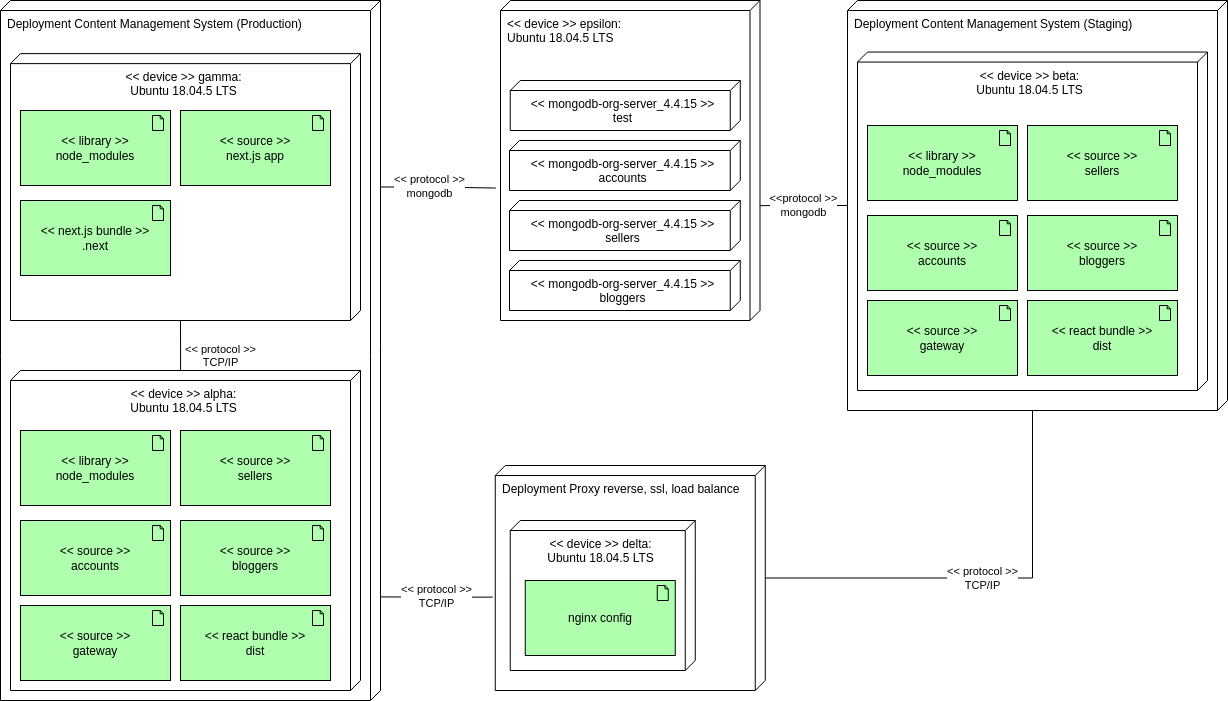

The diagram above was exported from draw.io. Its source (the exported page's mxGraphModel, read from the mxfile embedded in the PNG):
<mxGraphModel dx="2430" dy="1098" grid="1" gridSize="10" guides="1" tooltips="1" connect="1" arrows="1" fold="1" page="1" pageScale="1" pageWidth="827" pageHeight="1169" math="0" shadow="0">
  <root>
    <mxCell id="0" />
    <mxCell id="1" parent="0" />
    <mxCell id="cMuZ7B8qZ7QeVPlUiVj4-32" value="" style="group" parent="1" vertex="1" connectable="0">
      <mxGeometry x="100" y="360" width="259.5" height="320" as="geometry" />
    </mxCell>
    <mxCell id="cMuZ7B8qZ7QeVPlUiVj4-8" value="&amp;lt;&amp;lt; device &amp;gt;&amp;gt; epsilon:&lt;br&gt;Ubuntu 18.04.5 LTS" style="verticalAlign=top;align=left;shape=cube;size=10;direction=south;fontStyle=0;html=1;boundedLbl=1;spacingLeft=5;" parent="cMuZ7B8qZ7QeVPlUiVj4-32" vertex="1">
      <mxGeometry width="259.5" height="320" as="geometry" />
    </mxCell>
    <mxCell id="cMuZ7B8qZ7QeVPlUiVj4-18" value="&amp;lt;&amp;lt; mongodb-org-server_4.4.15 &amp;gt;&amp;gt;&lt;br&gt;test" style="verticalAlign=top;align=center;shape=cube;size=10;direction=south;html=1;boundedLbl=1;spacingLeft=5;" parent="cMuZ7B8qZ7QeVPlUiVj4-32" vertex="1">
      <mxGeometry x="9.759999999999991" y="80" width="230" height="50" as="geometry" />
    </mxCell>
    <mxCell id="cMuZ7B8qZ7QeVPlUiVj4-19" value="&amp;lt;&amp;lt; mongodb-org-server_4.4.15 &amp;gt;&amp;gt;&lt;br&gt;bloggers" style="verticalAlign=top;align=center;shape=cube;size=10;direction=south;html=1;boundedLbl=1;spacingLeft=5;" parent="cMuZ7B8qZ7QeVPlUiVj4-32" vertex="1">
      <mxGeometry x="9" y="260" width="230.76" height="50" as="geometry" />
    </mxCell>
    <mxCell id="cMuZ7B8qZ7QeVPlUiVj4-20" value="&amp;lt;&amp;lt; mongodb-org-server_4.4.15 &amp;gt;&amp;gt;&lt;br&gt;sellers" style="verticalAlign=top;align=center;shape=cube;size=10;direction=south;html=1;boundedLbl=1;spacingLeft=5;" parent="cMuZ7B8qZ7QeVPlUiVj4-32" vertex="1">
      <mxGeometry x="9" y="200" width="230.76" height="50" as="geometry" />
    </mxCell>
    <mxCell id="cMuZ7B8qZ7QeVPlUiVj4-21" value="&amp;lt;&amp;lt; mongodb-org-server_4.4.15 &amp;gt;&amp;gt;&lt;br&gt;accounts" style="verticalAlign=top;align=center;shape=cube;size=10;direction=south;html=1;boundedLbl=1;spacingLeft=5;" parent="cMuZ7B8qZ7QeVPlUiVj4-32" vertex="1">
      <mxGeometry x="9" y="140" width="230.76" height="50" as="geometry" />
    </mxCell>
    <mxCell id="VBh5mySjXJAsZLR4KoXe-11" value="" style="group" vertex="1" connectable="0" parent="1">
      <mxGeometry x="94.75" y="825.01" width="270" height="225" as="geometry" />
    </mxCell>
    <mxCell id="VBh5mySjXJAsZLR4KoXe-9" value="Deployment Proxy reverse, ssl, load balance" style="verticalAlign=top;align=left;shape=cube;size=10;direction=south;fontStyle=0;html=1;boundedLbl=1;spacingLeft=5;container=0;" vertex="1" parent="VBh5mySjXJAsZLR4KoXe-11">
      <mxGeometry width="270" height="225" as="geometry" />
    </mxCell>
    <mxCell id="cMuZ7B8qZ7QeVPlUiVj4-33" value="&lt;span style=&quot;text-align: left;&quot;&gt;&amp;lt;&amp;lt; device &amp;gt;&amp;gt; delta:&lt;br&gt;Ubuntu 18.04.5 LTS&lt;/span&gt;" style="verticalAlign=top;align=center;shape=cube;size=10;direction=south;html=1;boundedLbl=1;spacingLeft=5;" parent="VBh5mySjXJAsZLR4KoXe-11" vertex="1">
      <mxGeometry x="15" y="55" width="185" height="150" as="geometry" />
    </mxCell>
    <mxCell id="VBh5mySjXJAsZLR4KoXe-10" value="nginx config" style="html=1;outlineConnect=0;whiteSpace=wrap;fillColor=#AFFFAF;shape=mxgraph.archimate3.application;appType=artifact;archiType=square;" vertex="1" parent="VBh5mySjXJAsZLR4KoXe-11">
      <mxGeometry x="30" y="115" width="150" height="75" as="geometry" />
    </mxCell>
    <mxCell id="VBh5mySjXJAsZLR4KoXe-13" value="" style="group" vertex="1" connectable="0" parent="1">
      <mxGeometry x="447" y="360" width="380" height="410" as="geometry" />
    </mxCell>
    <mxCell id="cMuZ7B8qZ7QeVPlUiVj4-2" value="Deployment Content Management System (Staging)" style="verticalAlign=top;align=left;shape=cube;size=10;direction=south;fontStyle=0;html=1;boundedLbl=1;spacingLeft=5;container=0;" parent="VBh5mySjXJAsZLR4KoXe-13" vertex="1">
      <mxGeometry width="380" height="410" as="geometry" />
    </mxCell>
    <mxCell id="cMuZ7B8qZ7QeVPlUiVj4-23" value="&lt;span style=&quot;text-align: left;&quot;&gt;&amp;lt;&amp;lt; device &amp;gt;&amp;gt; beta:&lt;br&gt;Ubuntu 18.04.5 LTS&lt;/span&gt;" style="verticalAlign=top;align=center;shape=cube;size=10;direction=south;html=1;boundedLbl=1;spacingLeft=5;" parent="VBh5mySjXJAsZLR4KoXe-13" vertex="1">
      <mxGeometry x="10" y="51.56999999999999" width="350" height="338.43" as="geometry" />
    </mxCell>
    <mxCell id="siyJhh5522_kA3nfYxIA-3" value="&amp;lt;&amp;lt; source &amp;gt;&amp;gt;&lt;br&gt;accounts" style="html=1;outlineConnect=0;whiteSpace=wrap;fillColor=#AFFFAF;shape=mxgraph.archimate3.application;appType=artifact;archiType=square;" parent="VBh5mySjXJAsZLR4KoXe-13" vertex="1">
      <mxGeometry x="20" y="215" width="150" height="75" as="geometry" />
    </mxCell>
    <mxCell id="siyJhh5522_kA3nfYxIA-4" value="&amp;lt;&amp;lt; library &amp;gt;&amp;gt;&lt;br&gt;node_modules" style="html=1;outlineConnect=0;whiteSpace=wrap;fillColor=#AFFFAF;shape=mxgraph.archimate3.application;appType=artifact;archiType=square;" parent="VBh5mySjXJAsZLR4KoXe-13" vertex="1">
      <mxGeometry x="20" y="125" width="150" height="75" as="geometry" />
    </mxCell>
    <mxCell id="siyJhh5522_kA3nfYxIA-6" value="&amp;lt;&amp;lt; source &amp;gt;&amp;gt;&lt;br&gt;sellers" style="html=1;outlineConnect=0;whiteSpace=wrap;fillColor=#AFFFAF;shape=mxgraph.archimate3.application;appType=artifact;archiType=square;" parent="VBh5mySjXJAsZLR4KoXe-13" vertex="1">
      <mxGeometry x="180" y="125" width="150" height="75" as="geometry" />
    </mxCell>
    <mxCell id="siyJhh5522_kA3nfYxIA-7" value="&amp;lt;&amp;lt; source &amp;gt;&amp;gt;&lt;br&gt;bloggers" style="html=1;outlineConnect=0;whiteSpace=wrap;fillColor=#AFFFAF;shape=mxgraph.archimate3.application;appType=artifact;archiType=square;" parent="VBh5mySjXJAsZLR4KoXe-13" vertex="1">
      <mxGeometry x="180" y="215" width="150" height="75" as="geometry" />
    </mxCell>
    <mxCell id="siyJhh5522_kA3nfYxIA-8" value="&amp;lt;&amp;lt; source &amp;gt;&amp;gt;&lt;br&gt;gateway" style="html=1;outlineConnect=0;whiteSpace=wrap;fillColor=#AFFFAF;shape=mxgraph.archimate3.application;appType=artifact;archiType=square;" parent="VBh5mySjXJAsZLR4KoXe-13" vertex="1">
      <mxGeometry x="20" y="300" width="150" height="75" as="geometry" />
    </mxCell>
    <mxCell id="VBh5mySjXJAsZLR4KoXe-2" value="&amp;lt;&amp;lt; react bundle &amp;gt;&amp;gt;&lt;br&gt;dist" style="html=1;outlineConnect=0;whiteSpace=wrap;fillColor=#AFFFAF;shape=mxgraph.archimate3.application;appType=artifact;archiType=square;" vertex="1" parent="VBh5mySjXJAsZLR4KoXe-13">
      <mxGeometry x="180" y="300" width="150" height="75" as="geometry" />
    </mxCell>
    <mxCell id="VBh5mySjXJAsZLR4KoXe-14" value="&amp;lt;&amp;lt; protocol &amp;gt;&amp;gt;&lt;br&gt;mongodb" style="edgeStyle=orthogonalEdgeStyle;rounded=0;orthogonalLoop=1;jettySize=auto;html=1;entryX=0.586;entryY=1.018;entryDx=0;entryDy=0;entryPerimeter=0;endArrow=none;endFill=0;" edge="1" parent="1" source="cMuZ7B8qZ7QeVPlUiVj4-25" target="cMuZ7B8qZ7QeVPlUiVj4-8">
      <mxGeometry relative="1" as="geometry" />
    </mxCell>
    <mxCell id="VBh5mySjXJAsZLR4KoXe-15" value="&amp;lt;&amp;lt;protocol &amp;gt;&amp;gt;&lt;br&gt;mongodb" style="edgeStyle=orthogonalEdgeStyle;rounded=0;orthogonalLoop=1;jettySize=auto;html=1;entryX=0.641;entryY=0.001;entryDx=0;entryDy=0;entryPerimeter=0;endArrow=none;endFill=0;" edge="1" parent="1" source="cMuZ7B8qZ7QeVPlUiVj4-2" target="cMuZ7B8qZ7QeVPlUiVj4-8">
      <mxGeometry relative="1" as="geometry" />
    </mxCell>
    <mxCell id="cMuZ7B8qZ7QeVPlUiVj4-24" value="Deployment Content Management System (Production)" style="verticalAlign=top;align=left;shape=cube;size=10;direction=south;fontStyle=0;html=1;boundedLbl=1;spacingLeft=5;container=0;" parent="1" vertex="1">
      <mxGeometry x="-400" y="360" width="380" height="700" as="geometry" />
    </mxCell>
    <mxCell id="cMuZ7B8qZ7QeVPlUiVj4-25" value="&lt;span style=&quot;text-align: left;&quot;&gt;&amp;lt;&amp;lt; device &amp;gt;&amp;gt; gamma:&lt;br&gt;Ubuntu 18.04.5 LTS&lt;/span&gt;" style="verticalAlign=top;align=center;shape=cube;size=10;direction=south;html=1;boundedLbl=1;spacingLeft=5;" parent="1" vertex="1">
      <mxGeometry x="-390" y="413.125" width="350" height="266.875" as="geometry" />
    </mxCell>
    <mxCell id="siyJhh5522_kA3nfYxIA-5" value="&amp;lt;&amp;lt; next.js bundle &amp;gt;&amp;gt;&lt;br&gt;.next" style="html=1;outlineConnect=0;whiteSpace=wrap;fillColor=#AFFFAF;shape=mxgraph.archimate3.application;appType=artifact;archiType=square;" parent="1" vertex="1">
      <mxGeometry x="-380" y="560" width="150" height="75" as="geometry" />
    </mxCell>
    <mxCell id="siyJhh5522_kA3nfYxIA-9" value="&amp;lt;&amp;lt; source &amp;gt;&amp;gt;&lt;br&gt;next.js app" style="html=1;outlineConnect=0;whiteSpace=wrap;fillColor=#AFFFAF;shape=mxgraph.archimate3.application;appType=artifact;archiType=square;" parent="1" vertex="1">
      <mxGeometry x="-220" y="470" width="150" height="75" as="geometry" />
    </mxCell>
    <mxCell id="siyJhh5522_kA3nfYxIA-10" value="&amp;lt;&amp;lt; library &amp;gt;&amp;gt;&lt;br&gt;node_modules" style="html=1;outlineConnect=0;whiteSpace=wrap;fillColor=#AFFFAF;shape=mxgraph.archimate3.application;appType=artifact;archiType=square;" parent="1" vertex="1">
      <mxGeometry x="-380" y="470" width="150" height="75" as="geometry" />
    </mxCell>
    <mxCell id="VBh5mySjXJAsZLR4KoXe-17" value="" style="group" vertex="1" connectable="0" parent="1">
      <mxGeometry x="-390" y="730" width="350" height="320.01" as="geometry" />
    </mxCell>
    <mxCell id="cMuZ7B8qZ7QeVPlUiVj4-22" value="&lt;span style=&quot;text-align: left;&quot;&gt;&amp;lt;&amp;lt; device &amp;gt;&amp;gt; alpha:&lt;br&gt;Ubuntu 18.04.5 LTS&lt;/span&gt;" style="verticalAlign=top;align=center;shape=cube;size=10;direction=south;html=1;boundedLbl=1;spacingLeft=5;" parent="VBh5mySjXJAsZLR4KoXe-17" vertex="1">
      <mxGeometry width="350" height="320.01" as="geometry" />
    </mxCell>
    <mxCell id="VBh5mySjXJAsZLR4KoXe-3" value="&amp;lt;&amp;lt; source &amp;gt;&amp;gt;&lt;br&gt;accounts" style="html=1;outlineConnect=0;whiteSpace=wrap;fillColor=#AFFFAF;shape=mxgraph.archimate3.application;appType=artifact;archiType=square;" vertex="1" parent="VBh5mySjXJAsZLR4KoXe-17">
      <mxGeometry x="10" y="150" width="150" height="75" as="geometry" />
    </mxCell>
    <mxCell id="VBh5mySjXJAsZLR4KoXe-4" value="&amp;lt;&amp;lt; library &amp;gt;&amp;gt;&lt;br&gt;node_modules" style="html=1;outlineConnect=0;whiteSpace=wrap;fillColor=#AFFFAF;shape=mxgraph.archimate3.application;appType=artifact;archiType=square;" vertex="1" parent="VBh5mySjXJAsZLR4KoXe-17">
      <mxGeometry x="10" y="60" width="150" height="75" as="geometry" />
    </mxCell>
    <mxCell id="VBh5mySjXJAsZLR4KoXe-5" value="&amp;lt;&amp;lt; source &amp;gt;&amp;gt;&lt;br&gt;sellers" style="html=1;outlineConnect=0;whiteSpace=wrap;fillColor=#AFFFAF;shape=mxgraph.archimate3.application;appType=artifact;archiType=square;" vertex="1" parent="VBh5mySjXJAsZLR4KoXe-17">
      <mxGeometry x="170" y="60" width="150" height="75" as="geometry" />
    </mxCell>
    <mxCell id="VBh5mySjXJAsZLR4KoXe-6" value="&amp;lt;&amp;lt; source &amp;gt;&amp;gt;&lt;br&gt;bloggers" style="html=1;outlineConnect=0;whiteSpace=wrap;fillColor=#AFFFAF;shape=mxgraph.archimate3.application;appType=artifact;archiType=square;" vertex="1" parent="VBh5mySjXJAsZLR4KoXe-17">
      <mxGeometry x="170" y="150" width="150" height="75" as="geometry" />
    </mxCell>
    <mxCell id="VBh5mySjXJAsZLR4KoXe-7" value="&amp;lt;&amp;lt; source &amp;gt;&amp;gt;&lt;br&gt;gateway" style="html=1;outlineConnect=0;whiteSpace=wrap;fillColor=#AFFFAF;shape=mxgraph.archimate3.application;appType=artifact;archiType=square;" vertex="1" parent="VBh5mySjXJAsZLR4KoXe-17">
      <mxGeometry x="10" y="235" width="150" height="75" as="geometry" />
    </mxCell>
    <mxCell id="VBh5mySjXJAsZLR4KoXe-8" value="&amp;lt;&amp;lt; react bundle &amp;gt;&amp;gt;&lt;br&gt;dist" style="html=1;outlineConnect=0;whiteSpace=wrap;fillColor=#AFFFAF;shape=mxgraph.archimate3.application;appType=artifact;archiType=square;" vertex="1" parent="VBh5mySjXJAsZLR4KoXe-17">
      <mxGeometry x="170" y="235" width="150" height="75" as="geometry" />
    </mxCell>
    <mxCell id="VBh5mySjXJAsZLR4KoXe-18" value="&amp;lt;&amp;lt; protocol &amp;gt;&amp;gt;&lt;br&gt;TCP/IP" style="endArrow=none;startArrow=none;endFill=0;startFill=0;endSize=8;html=1;verticalAlign=bottom;labelBackgroundColor=none;strokeWidth=1;rounded=0;exitX=0;exitY=0;exitDx=266.875;exitDy=180;exitPerimeter=0;entryX=0.002;entryY=0.514;entryDx=0;entryDy=0;entryPerimeter=0;" edge="1" parent="1" source="cMuZ7B8qZ7QeVPlUiVj4-25" target="cMuZ7B8qZ7QeVPlUiVj4-22">
      <mxGeometry x="1" y="40" width="160" relative="1" as="geometry">
        <mxPoint x="-170" y="730" as="sourcePoint" />
        <mxPoint x="-10" y="730" as="targetPoint" />
        <mxPoint as="offset" />
      </mxGeometry>
    </mxCell>
    <mxCell id="VBh5mySjXJAsZLR4KoXe-19" value="&amp;lt;&amp;lt; protocol &amp;gt;&amp;gt;&lt;br&gt;TCP/IP" style="edgeStyle=orthogonalEdgeStyle;rounded=0;orthogonalLoop=1;jettySize=auto;html=1;entryX=0.852;entryY=0.001;entryDx=0;entryDy=0;entryPerimeter=0;endArrow=none;endFill=0;exitX=0.585;exitY=1.009;exitDx=0;exitDy=0;exitPerimeter=0;" edge="1" parent="1" source="VBh5mySjXJAsZLR4KoXe-9" target="cMuZ7B8qZ7QeVPlUiVj4-24">
      <mxGeometry relative="1" as="geometry">
        <mxPoint x="90" y="956" as="sourcePoint" />
      </mxGeometry>
    </mxCell>
    <mxCell id="VBh5mySjXJAsZLR4KoXe-20" value="&amp;lt;&amp;lt; protocol &amp;gt;&amp;gt;&lt;br&gt;TCP/IP" style="edgeStyle=orthogonalEdgeStyle;rounded=0;orthogonalLoop=1;jettySize=auto;html=1;entryX=0;entryY=0;entryDx=410;entryDy=195;entryPerimeter=0;endArrow=none;endFill=0;" edge="1" parent="1" source="VBh5mySjXJAsZLR4KoXe-9" target="cMuZ7B8qZ7QeVPlUiVj4-2">
      <mxGeometry relative="1" as="geometry" />
    </mxCell>
  </root>
</mxGraphModel>